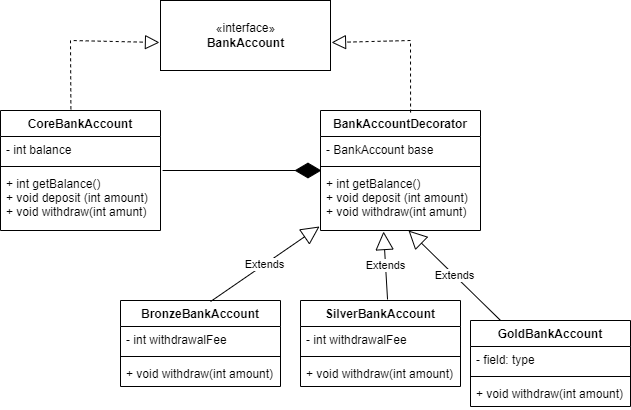

The diagram above was exported from draw.io. Its source (the exported page's mxGraphModel, read from the mxfile embedded in the PNG):
<mxGraphModel dx="1434" dy="836" grid="1" gridSize="10" guides="1" tooltips="1" connect="1" arrows="1" fold="1" page="1" pageScale="1" pageWidth="827" pageHeight="1169" math="0" shadow="0">
  <root>
    <mxCell id="0" />
    <mxCell id="1" parent="0" />
    <mxCell id="xlYGoCV8xdfn1R4iwN_E-1" value="«interface»&lt;br&gt;&lt;b&gt;BankAccount&lt;/b&gt;" style="html=1;" vertex="1" parent="1">
      <mxGeometry x="270" y="40" width="170" height="70" as="geometry" />
    </mxCell>
    <mxCell id="xlYGoCV8xdfn1R4iwN_E-2" value="CoreBankAccount" style="swimlane;fontStyle=1;align=center;verticalAlign=top;childLayout=stackLayout;horizontal=1;startSize=26;horizontalStack=0;resizeParent=1;resizeParentMax=0;resizeLast=0;collapsible=1;marginBottom=0;" vertex="1" parent="1">
      <mxGeometry x="110" y="150" width="160" height="120" as="geometry" />
    </mxCell>
    <mxCell id="xlYGoCV8xdfn1R4iwN_E-3" value="- int balance" style="text;strokeColor=none;fillColor=none;align=left;verticalAlign=top;spacingLeft=4;spacingRight=4;overflow=hidden;rotatable=0;points=[[0,0.5],[1,0.5]];portConstraint=eastwest;" vertex="1" parent="xlYGoCV8xdfn1R4iwN_E-2">
      <mxGeometry y="26" width="160" height="26" as="geometry" />
    </mxCell>
    <mxCell id="xlYGoCV8xdfn1R4iwN_E-4" value="" style="line;strokeWidth=1;fillColor=none;align=left;verticalAlign=middle;spacingTop=-1;spacingLeft=3;spacingRight=3;rotatable=0;labelPosition=right;points=[];portConstraint=eastwest;strokeColor=inherit;" vertex="1" parent="xlYGoCV8xdfn1R4iwN_E-2">
      <mxGeometry y="52" width="160" height="8" as="geometry" />
    </mxCell>
    <mxCell id="xlYGoCV8xdfn1R4iwN_E-5" value="+ int getBalance()&#10;+ void deposit (int amount)&#10;+ void withdraw(int amunt)  " style="text;strokeColor=none;fillColor=none;align=left;verticalAlign=top;spacingLeft=4;spacingRight=4;overflow=hidden;rotatable=0;points=[[0,0.5],[1,0.5]];portConstraint=eastwest;" vertex="1" parent="xlYGoCV8xdfn1R4iwN_E-2">
      <mxGeometry y="60" width="160" height="60" as="geometry" />
    </mxCell>
    <mxCell id="xlYGoCV8xdfn1R4iwN_E-6" value="BankAccountDecorator" style="swimlane;fontStyle=1;align=center;verticalAlign=top;childLayout=stackLayout;horizontal=1;startSize=26;horizontalStack=0;resizeParent=1;resizeParentMax=0;resizeLast=0;collapsible=1;marginBottom=0;" vertex="1" parent="1">
      <mxGeometry x="430" y="150" width="160" height="120" as="geometry" />
    </mxCell>
    <mxCell id="xlYGoCV8xdfn1R4iwN_E-7" value="- BankAccount base" style="text;strokeColor=none;fillColor=none;align=left;verticalAlign=top;spacingLeft=4;spacingRight=4;overflow=hidden;rotatable=0;points=[[0,0.5],[1,0.5]];portConstraint=eastwest;" vertex="1" parent="xlYGoCV8xdfn1R4iwN_E-6">
      <mxGeometry y="26" width="160" height="26" as="geometry" />
    </mxCell>
    <mxCell id="xlYGoCV8xdfn1R4iwN_E-8" value="" style="line;strokeWidth=1;fillColor=none;align=left;verticalAlign=middle;spacingTop=-1;spacingLeft=3;spacingRight=3;rotatable=0;labelPosition=right;points=[];portConstraint=eastwest;strokeColor=inherit;" vertex="1" parent="xlYGoCV8xdfn1R4iwN_E-6">
      <mxGeometry y="52" width="160" height="8" as="geometry" />
    </mxCell>
    <mxCell id="xlYGoCV8xdfn1R4iwN_E-9" value="+ int getBalance()&#10;+ void deposit (int amount)&#10;+ void withdraw(int amunt) " style="text;strokeColor=none;fillColor=none;align=left;verticalAlign=top;spacingLeft=4;spacingRight=4;overflow=hidden;rotatable=0;points=[[0,0.5],[1,0.5]];portConstraint=eastwest;" vertex="1" parent="xlYGoCV8xdfn1R4iwN_E-6">
      <mxGeometry y="60" width="160" height="60" as="geometry" />
    </mxCell>
    <mxCell id="xlYGoCV8xdfn1R4iwN_E-10" value="BronzeBankAccount" style="swimlane;fontStyle=1;align=center;verticalAlign=top;childLayout=stackLayout;horizontal=1;startSize=26;horizontalStack=0;resizeParent=1;resizeParentMax=0;resizeLast=0;collapsible=1;marginBottom=0;" vertex="1" parent="1">
      <mxGeometry x="230" y="340" width="160" height="86" as="geometry" />
    </mxCell>
    <mxCell id="xlYGoCV8xdfn1R4iwN_E-11" value="- int withdrawalFee" style="text;strokeColor=none;fillColor=none;align=left;verticalAlign=top;spacingLeft=4;spacingRight=4;overflow=hidden;rotatable=0;points=[[0,0.5],[1,0.5]];portConstraint=eastwest;" vertex="1" parent="xlYGoCV8xdfn1R4iwN_E-10">
      <mxGeometry y="26" width="160" height="26" as="geometry" />
    </mxCell>
    <mxCell id="xlYGoCV8xdfn1R4iwN_E-12" value="" style="line;strokeWidth=1;fillColor=none;align=left;verticalAlign=middle;spacingTop=-1;spacingLeft=3;spacingRight=3;rotatable=0;labelPosition=right;points=[];portConstraint=eastwest;strokeColor=inherit;" vertex="1" parent="xlYGoCV8xdfn1R4iwN_E-10">
      <mxGeometry y="52" width="160" height="8" as="geometry" />
    </mxCell>
    <mxCell id="xlYGoCV8xdfn1R4iwN_E-13" value="+ void withdraw(int amount)" style="text;strokeColor=none;fillColor=none;align=left;verticalAlign=top;spacingLeft=4;spacingRight=4;overflow=hidden;rotatable=0;points=[[0,0.5],[1,0.5]];portConstraint=eastwest;" vertex="1" parent="xlYGoCV8xdfn1R4iwN_E-10">
      <mxGeometry y="60" width="160" height="26" as="geometry" />
    </mxCell>
    <mxCell id="xlYGoCV8xdfn1R4iwN_E-14" value="SilverBankAccount" style="swimlane;fontStyle=1;align=center;verticalAlign=top;childLayout=stackLayout;horizontal=1;startSize=26;horizontalStack=0;resizeParent=1;resizeParentMax=0;resizeLast=0;collapsible=1;marginBottom=0;" vertex="1" parent="1">
      <mxGeometry x="410" y="340" width="160" height="86" as="geometry" />
    </mxCell>
    <mxCell id="xlYGoCV8xdfn1R4iwN_E-15" value="- int withdrawalFee" style="text;strokeColor=none;fillColor=none;align=left;verticalAlign=top;spacingLeft=4;spacingRight=4;overflow=hidden;rotatable=0;points=[[0,0.5],[1,0.5]];portConstraint=eastwest;" vertex="1" parent="xlYGoCV8xdfn1R4iwN_E-14">
      <mxGeometry y="26" width="160" height="26" as="geometry" />
    </mxCell>
    <mxCell id="xlYGoCV8xdfn1R4iwN_E-16" value="" style="line;strokeWidth=1;fillColor=none;align=left;verticalAlign=middle;spacingTop=-1;spacingLeft=3;spacingRight=3;rotatable=0;labelPosition=right;points=[];portConstraint=eastwest;strokeColor=inherit;" vertex="1" parent="xlYGoCV8xdfn1R4iwN_E-14">
      <mxGeometry y="52" width="160" height="8" as="geometry" />
    </mxCell>
    <mxCell id="xlYGoCV8xdfn1R4iwN_E-17" value="+ void withdraw(int amount)" style="text;strokeColor=none;fillColor=none;align=left;verticalAlign=top;spacingLeft=4;spacingRight=4;overflow=hidden;rotatable=0;points=[[0,0.5],[1,0.5]];portConstraint=eastwest;" vertex="1" parent="xlYGoCV8xdfn1R4iwN_E-14">
      <mxGeometry y="60" width="160" height="26" as="geometry" />
    </mxCell>
    <mxCell id="xlYGoCV8xdfn1R4iwN_E-18" value="GoldBankAccount" style="swimlane;fontStyle=1;align=center;verticalAlign=top;childLayout=stackLayout;horizontal=1;startSize=26;horizontalStack=0;resizeParent=1;resizeParentMax=0;resizeLast=0;collapsible=1;marginBottom=0;" vertex="1" parent="1">
      <mxGeometry x="580" y="360" width="160" height="86" as="geometry" />
    </mxCell>
    <mxCell id="xlYGoCV8xdfn1R4iwN_E-19" value="- field: type" style="text;strokeColor=none;fillColor=none;align=left;verticalAlign=top;spacingLeft=4;spacingRight=4;overflow=hidden;rotatable=0;points=[[0,0.5],[1,0.5]];portConstraint=eastwest;" vertex="1" parent="xlYGoCV8xdfn1R4iwN_E-18">
      <mxGeometry y="26" width="160" height="26" as="geometry" />
    </mxCell>
    <mxCell id="xlYGoCV8xdfn1R4iwN_E-20" value="" style="line;strokeWidth=1;fillColor=none;align=left;verticalAlign=middle;spacingTop=-1;spacingLeft=3;spacingRight=3;rotatable=0;labelPosition=right;points=[];portConstraint=eastwest;strokeColor=inherit;" vertex="1" parent="xlYGoCV8xdfn1R4iwN_E-18">
      <mxGeometry y="52" width="160" height="8" as="geometry" />
    </mxCell>
    <mxCell id="xlYGoCV8xdfn1R4iwN_E-21" value="+ void withdraw(int amount)" style="text;strokeColor=none;fillColor=none;align=left;verticalAlign=top;spacingLeft=4;spacingRight=4;overflow=hidden;rotatable=0;points=[[0,0.5],[1,0.5]];portConstraint=eastwest;" vertex="1" parent="xlYGoCV8xdfn1R4iwN_E-18">
      <mxGeometry y="60" width="160" height="26" as="geometry" />
    </mxCell>
    <mxCell id="xlYGoCV8xdfn1R4iwN_E-26" value="" style="endArrow=block;dashed=1;endFill=0;endSize=12;html=1;rounded=0;exitX=0.44;exitY=-0.01;exitDx=0;exitDy=0;exitPerimeter=0;entryX=-0.006;entryY=0.6;entryDx=0;entryDy=0;entryPerimeter=0;" edge="1" parent="1" source="xlYGoCV8xdfn1R4iwN_E-2" target="xlYGoCV8xdfn1R4iwN_E-1">
      <mxGeometry width="160" relative="1" as="geometry">
        <mxPoint x="280" y="320" as="sourcePoint" />
        <mxPoint x="260" y="80" as="targetPoint" />
        <Array as="points">
          <mxPoint x="180" y="80" />
        </Array>
      </mxGeometry>
    </mxCell>
    <mxCell id="xlYGoCV8xdfn1R4iwN_E-27" value="" style="endArrow=block;dashed=1;endFill=0;endSize=12;html=1;rounded=0;entryX=1.006;entryY=0.6;entryDx=0;entryDy=0;exitX=0.563;exitY=0.017;exitDx=0;exitDy=0;exitPerimeter=0;entryPerimeter=0;" edge="1" parent="1" source="xlYGoCV8xdfn1R4iwN_E-6" target="xlYGoCV8xdfn1R4iwN_E-1">
      <mxGeometry width="160" relative="1" as="geometry">
        <mxPoint x="470" y="430" as="sourcePoint" />
        <mxPoint x="630" y="430" as="targetPoint" />
        <Array as="points">
          <mxPoint x="520" y="80" />
        </Array>
      </mxGeometry>
    </mxCell>
    <mxCell id="xlYGoCV8xdfn1R4iwN_E-28" value="Extends" style="endArrow=block;endSize=16;endFill=0;html=1;rounded=0;entryX=0.55;entryY=1;entryDx=0;entryDy=0;entryPerimeter=0;exitX=0.188;exitY=0;exitDx=0;exitDy=0;exitPerimeter=0;" edge="1" parent="1" source="xlYGoCV8xdfn1R4iwN_E-18" target="xlYGoCV8xdfn1R4iwN_E-9">
      <mxGeometry width="160" relative="1" as="geometry">
        <mxPoint x="470" y="430" as="sourcePoint" />
        <mxPoint x="630" y="430" as="targetPoint" />
      </mxGeometry>
    </mxCell>
    <mxCell id="xlYGoCV8xdfn1R4iwN_E-29" value="Extends" style="endArrow=block;endSize=16;endFill=0;html=1;rounded=0;entryX=0.394;entryY=1.017;entryDx=0;entryDy=0;entryPerimeter=0;exitX=0.544;exitY=-0.012;exitDx=0;exitDy=0;exitPerimeter=0;" edge="1" parent="1" source="xlYGoCV8xdfn1R4iwN_E-14" target="xlYGoCV8xdfn1R4iwN_E-9">
      <mxGeometry width="160" relative="1" as="geometry">
        <mxPoint x="640.0799999999999" y="330" as="sourcePoint" />
        <mxPoint x="528" y="280" as="targetPoint" />
      </mxGeometry>
    </mxCell>
    <mxCell id="xlYGoCV8xdfn1R4iwN_E-30" value="Extends" style="endArrow=block;endSize=16;endFill=0;html=1;rounded=0;entryX=-0.006;entryY=0.933;entryDx=0;entryDy=0;entryPerimeter=0;exitX=0.563;exitY=0.012;exitDx=0;exitDy=0;exitPerimeter=0;" edge="1" parent="1" source="xlYGoCV8xdfn1R4iwN_E-10" target="xlYGoCV8xdfn1R4iwN_E-9">
      <mxGeometry width="160" relative="1" as="geometry">
        <mxPoint x="650.0799999999999" y="340" as="sourcePoint" />
        <mxPoint x="538" y="290" as="targetPoint" />
      </mxGeometry>
    </mxCell>
    <mxCell id="xlYGoCV8xdfn1R4iwN_E-31" value="" style="endArrow=diamondThin;endFill=1;endSize=24;html=1;rounded=0;entryX=0.006;entryY=0;entryDx=0;entryDy=0;entryPerimeter=0;exitX=1.013;exitY=0;exitDx=0;exitDy=0;exitPerimeter=0;" edge="1" parent="1" source="xlYGoCV8xdfn1R4iwN_E-5" target="xlYGoCV8xdfn1R4iwN_E-9">
      <mxGeometry width="160" relative="1" as="geometry">
        <mxPoint x="470" y="430" as="sourcePoint" />
        <mxPoint x="630" y="430" as="targetPoint" />
      </mxGeometry>
    </mxCell>
  </root>
</mxGraphModel>